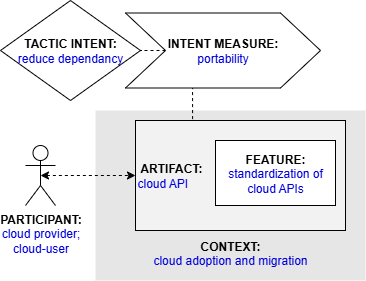

The diagram above was exported from draw.io. Its source (the exported page's mxGraphModel, read from the mxfile embedded in the PNG):
<mxGraphModel dx="559" dy="308" grid="1" gridSize="10" guides="1" tooltips="1" connect="1" arrows="1" fold="1" page="1" pageScale="1" pageWidth="827" pageHeight="1169" math="0" shadow="0">
  <root>
    <mxCell id="0" />
    <mxCell id="1" parent="0" />
    <mxCell id="rIyUfOV8ZrDfr-EQWjtT-1" value="&lt;b&gt;PARTICIPANT:&lt;/b&gt;&lt;br&gt;&lt;font color=&quot;#0000de&quot;&gt;cloud provider; &lt;br&gt;cloud-user&lt;/font&gt;" style="shape=umlActor;verticalLabelPosition=bottom;verticalAlign=top;html=1;outlineConnect=0;" vertex="1" parent="1">
      <mxGeometry x="65" y="185" width="30" height="60" as="geometry" />
    </mxCell>
    <mxCell id="rIyUfOV8ZrDfr-EQWjtT-2" value="&lt;br&gt;&lt;br&gt;&lt;br&gt;&lt;br&gt;&lt;br&gt;&lt;br&gt;&lt;br&gt;&lt;br&gt;&lt;b&gt;&lt;font color=&quot;#000000&quot;&gt;CONTEXT:&lt;/font&gt;&lt;/b&gt;&lt;br&gt;cloud adoption and migration" style="rounded=0;whiteSpace=wrap;html=1;fontColor=#0000DE;fillColor=#E6E6E6;strokeColor=none;" vertex="1" parent="1">
      <mxGeometry x="135" y="150" width="270" height="170" as="geometry" />
    </mxCell>
    <mxCell id="rIyUfOV8ZrDfr-EQWjtT-3" style="edgeStyle=orthogonalEdgeStyle;rounded=0;orthogonalLoop=1;jettySize=auto;html=1;exitX=0.25;exitY=0;exitDx=0;exitDy=0;entryX=0.344;entryY=0.988;entryDx=0;entryDy=0;entryPerimeter=0;endArrow=none;endFill=0;dashed=1;" edge="1" parent="1" source="rIyUfOV8ZrDfr-EQWjtT-4" target="rIyUfOV8ZrDfr-EQWjtT-9">
      <mxGeometry relative="1" as="geometry" />
    </mxCell>
    <mxCell id="rIyUfOV8ZrDfr-EQWjtT-4" value="&lt;b&gt;&lt;font color=&quot;#000000&quot;&gt;&amp;nbsp;ARTIFACT:&lt;/font&gt;&lt;/b&gt;&lt;br&gt;cloud API" style="rounded=0;whiteSpace=wrap;html=1;fontColor=#0000DE;fillColor=#F2F2F2;align=left;" vertex="1" parent="1">
      <mxGeometry x="175" y="160" width="210" height="110" as="geometry" />
    </mxCell>
    <mxCell id="rIyUfOV8ZrDfr-EQWjtT-5" style="edgeStyle=orthogonalEdgeStyle;rounded=0;orthogonalLoop=1;jettySize=auto;html=1;exitX=0.5;exitY=0.5;exitDx=0;exitDy=0;exitPerimeter=0;entryX=0;entryY=0.5;entryDx=0;entryDy=0;fontColor=#0000DE;startArrow=classic;startFill=1;dashed=1;" edge="1" parent="1" source="rIyUfOV8ZrDfr-EQWjtT-1" target="rIyUfOV8ZrDfr-EQWjtT-4">
      <mxGeometry relative="1" as="geometry" />
    </mxCell>
    <mxCell id="rIyUfOV8ZrDfr-EQWjtT-6" value="&lt;b&gt;FEATURE:&lt;/b&gt;&lt;br&gt;&lt;font color=&quot;#0000de&quot;&gt;standardization of cloud APIs&lt;/font&gt;" style="rounded=0;whiteSpace=wrap;html=1;fontColor=#000000;fillColor=#FFFFFF;" vertex="1" parent="1">
      <mxGeometry x="255" y="180" width="120" height="65" as="geometry" />
    </mxCell>
    <mxCell id="rIyUfOV8ZrDfr-EQWjtT-7" value="&lt;b&gt;&lt;font color=&quot;#000000&quot;&gt;TACTIC INTENT:&lt;/font&gt;&lt;/b&gt;&lt;br&gt;reduce dependancy" style="rhombus;whiteSpace=wrap;html=1;fontColor=#0000DE;fillColor=#FFFFFF;" vertex="1" parent="1">
      <mxGeometry x="40" y="40" width="140" height="100" as="geometry" />
    </mxCell>
    <mxCell id="rIyUfOV8ZrDfr-EQWjtT-8" style="edgeStyle=orthogonalEdgeStyle;rounded=0;orthogonalLoop=1;jettySize=auto;html=1;exitX=0;exitY=0.5;exitDx=0;exitDy=0;entryX=1;entryY=0.5;entryDx=0;entryDy=0;dashed=1;endArrow=none;endFill=0;" edge="1" parent="1" source="rIyUfOV8ZrDfr-EQWjtT-9" target="rIyUfOV8ZrDfr-EQWjtT-7">
      <mxGeometry relative="1" as="geometry" />
    </mxCell>
    <mxCell id="rIyUfOV8ZrDfr-EQWjtT-9" value="&lt;b&gt;INTENT MEASURE:&lt;/b&gt;&lt;br&gt;&lt;font color=&quot;#0000de&quot;&gt;portability&lt;/font&gt;" style="shape=step;perimeter=stepPerimeter;whiteSpace=wrap;html=1;fixedSize=1;fontColor=#000000;fillColor=#FFFFFF;size=40;" vertex="1" parent="1">
      <mxGeometry x="165" y="52.5" width="195" height="75" as="geometry" />
    </mxCell>
  </root>
</mxGraphModel>